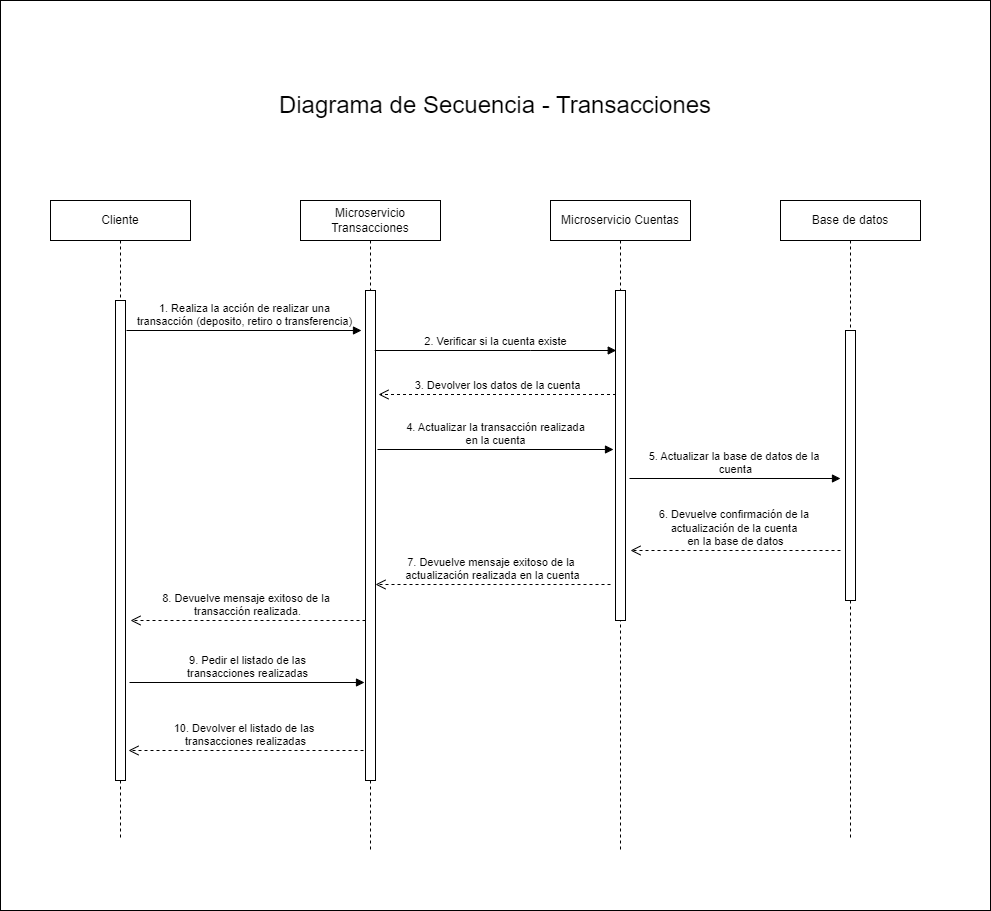

The diagram above was exported from draw.io. Its source (the exported page's mxGraphModel, read from the mxfile embedded in the PNG):
<mxGraphModel dx="972" dy="1092" grid="1" gridSize="10" guides="1" tooltips="1" connect="1" arrows="1" fold="1" page="1" pageScale="1" pageWidth="827" pageHeight="1169" math="0" shadow="0">
  <root>
    <mxCell id="0" />
    <mxCell id="1" parent="0" />
    <mxCell id="eak2P-Mca40ND3y6V28K-1" value="" style="rounded=0;whiteSpace=wrap;html=1;" vertex="1" parent="1">
      <mxGeometry x="210" y="120" width="990" height="910" as="geometry" />
    </mxCell>
    <mxCell id="eak2P-Mca40ND3y6V28K-2" value="Cliente" style="shape=umlLifeline;perimeter=lifelinePerimeter;whiteSpace=wrap;html=1;container=1;dropTarget=0;collapsible=0;recursiveResize=0;outlineConnect=0;portConstraint=eastwest;newEdgeStyle={&quot;curved&quot;:0,&quot;rounded&quot;:0};" vertex="1" parent="1">
      <mxGeometry x="260" y="320" width="140" height="640" as="geometry" />
    </mxCell>
    <mxCell id="eak2P-Mca40ND3y6V28K-3" value="" style="html=1;points=[[0,0,0,0,5],[0,1,0,0,-5],[1,0,0,0,5],[1,1,0,0,-5]];perimeter=orthogonalPerimeter;outlineConnect=0;targetShapes=umlLifeline;portConstraint=eastwest;newEdgeStyle={&quot;curved&quot;:0,&quot;rounded&quot;:0};" vertex="1" parent="eak2P-Mca40ND3y6V28K-2">
      <mxGeometry x="65" y="100" width="10" height="480" as="geometry" />
    </mxCell>
    <mxCell id="eak2P-Mca40ND3y6V28K-5" value="Microservicio Transacciones" style="shape=umlLifeline;perimeter=lifelinePerimeter;whiteSpace=wrap;html=1;container=1;dropTarget=0;collapsible=0;recursiveResize=0;outlineConnect=0;portConstraint=eastwest;newEdgeStyle={&quot;curved&quot;:0,&quot;rounded&quot;:0};" vertex="1" parent="1">
      <mxGeometry x="510" y="320" width="140" height="650" as="geometry" />
    </mxCell>
    <mxCell id="eak2P-Mca40ND3y6V28K-6" value="" style="html=1;points=[[0,0,0,0,5],[0,1,0,0,-5],[1,0,0,0,5],[1,1,0,0,-5]];perimeter=orthogonalPerimeter;outlineConnect=0;targetShapes=umlLifeline;portConstraint=eastwest;newEdgeStyle={&quot;curved&quot;:0,&quot;rounded&quot;:0};" vertex="1" parent="eak2P-Mca40ND3y6V28K-5">
      <mxGeometry x="65" y="90" width="10" height="490" as="geometry" />
    </mxCell>
    <mxCell id="eak2P-Mca40ND3y6V28K-9" value="Base de datos" style="shape=umlLifeline;perimeter=lifelinePerimeter;whiteSpace=wrap;html=1;container=1;dropTarget=0;collapsible=0;recursiveResize=0;outlineConnect=0;portConstraint=eastwest;newEdgeStyle={&quot;curved&quot;:0,&quot;rounded&quot;:0};" vertex="1" parent="1">
      <mxGeometry x="990" y="320" width="140" height="640" as="geometry" />
    </mxCell>
    <mxCell id="eak2P-Mca40ND3y6V28K-10" value="" style="html=1;points=[[0,0,0,0,5],[0,1,0,0,-5],[1,0,0,0,5],[1,1,0,0,-5]];perimeter=orthogonalPerimeter;outlineConnect=0;targetShapes=umlLifeline;portConstraint=eastwest;newEdgeStyle={&quot;curved&quot;:0,&quot;rounded&quot;:0};" vertex="1" parent="eak2P-Mca40ND3y6V28K-9">
      <mxGeometry x="65" y="130" width="10" height="270" as="geometry" />
    </mxCell>
    <mxCell id="eak2P-Mca40ND3y6V28K-12" value="1. Realiza la acción de realizar&amp;nbsp;una &lt;br&gt;transacción (deposito, retiro o transferencia)" style="html=1;verticalAlign=bottom;endArrow=block;curved=0;rounded=0;" edge="1" parent="1">
      <mxGeometry width="80" relative="1" as="geometry">
        <mxPoint x="336" y="450" as="sourcePoint" />
        <mxPoint x="571" y="450" as="targetPoint" />
      </mxGeometry>
    </mxCell>
    <mxCell id="eak2P-Mca40ND3y6V28K-13" value="2. Verificar si la cuenta existe" style="html=1;verticalAlign=bottom;endArrow=block;curved=0;rounded=0;" edge="1" parent="1">
      <mxGeometry width="80" relative="1" as="geometry">
        <mxPoint x="584.25" y="470" as="sourcePoint" />
        <mxPoint x="825.75" y="470" as="targetPoint" />
        <Array as="points">
          <mxPoint x="739.75" y="470" />
        </Array>
      </mxGeometry>
    </mxCell>
    <mxCell id="eak2P-Mca40ND3y6V28K-14" value="6. Devuelve confirmación de la&amp;nbsp;&lt;div&gt;actualización&amp;nbsp;de la cuenta&amp;nbsp;&lt;/div&gt;&lt;div&gt;en la base de datos&lt;/div&gt;" style="html=1;verticalAlign=bottom;endArrow=open;dashed=1;endSize=8;curved=0;rounded=0;" edge="1" parent="1">
      <mxGeometry relative="1" as="geometry">
        <mxPoint x="1050" y="670" as="sourcePoint" />
        <mxPoint x="840" y="670" as="targetPoint" />
        <Array as="points">
          <mxPoint x="1010" y="670" />
        </Array>
        <mxPoint as="offset" />
      </mxGeometry>
    </mxCell>
    <mxCell id="eak2P-Mca40ND3y6V28K-15" value="7. Devuelve mensaje exitoso de la&amp;nbsp;&lt;div&gt;actualización realizada en la cuenta&lt;/div&gt;" style="html=1;verticalAlign=bottom;endArrow=open;dashed=1;endSize=8;curved=0;rounded=0;" edge="1" parent="1" target="eak2P-Mca40ND3y6V28K-6">
      <mxGeometry relative="1" as="geometry">
        <mxPoint x="820" y="704" as="sourcePoint" />
        <mxPoint x="339.25" y="704" as="targetPoint" />
      </mxGeometry>
    </mxCell>
    <mxCell id="eak2P-Mca40ND3y6V28K-16" value="Microservicio Cuentas" style="shape=umlLifeline;perimeter=lifelinePerimeter;whiteSpace=wrap;html=1;container=1;dropTarget=0;collapsible=0;recursiveResize=0;outlineConnect=0;portConstraint=eastwest;newEdgeStyle={&quot;curved&quot;:0,&quot;rounded&quot;:0};" vertex="1" parent="1">
      <mxGeometry x="760" y="320" width="140" height="650" as="geometry" />
    </mxCell>
    <mxCell id="eak2P-Mca40ND3y6V28K-20" value="" style="html=1;points=[[0,0,0,0,5],[0,1,0,0,-5],[1,0,0,0,5],[1,1,0,0,-5]];perimeter=orthogonalPerimeter;outlineConnect=0;targetShapes=umlLifeline;portConstraint=eastwest;newEdgeStyle={&quot;curved&quot;:0,&quot;rounded&quot;:0};" vertex="1" parent="eak2P-Mca40ND3y6V28K-16">
      <mxGeometry x="65" y="90" width="10" height="330" as="geometry" />
    </mxCell>
    <mxCell id="eak2P-Mca40ND3y6V28K-25" value="5. Actualizar la base de datos de la&amp;nbsp;&lt;br&gt;cuenta" style="html=1;verticalAlign=bottom;endArrow=block;curved=0;rounded=0;" edge="1" parent="1">
      <mxGeometry width="80" relative="1" as="geometry">
        <mxPoint x="839" y="598" as="sourcePoint" />
        <mxPoint x="1050" y="598" as="targetPoint" />
      </mxGeometry>
    </mxCell>
    <mxCell id="eak2P-Mca40ND3y6V28K-34" value="&lt;font style=&quot;font-size: 24px;&quot;&gt;Diagrama de Secuencia - Transacciones&lt;/font&gt;" style="text;html=1;align=center;verticalAlign=middle;whiteSpace=wrap;rounded=0;" vertex="1" parent="1">
      <mxGeometry x="470" y="210" width="470" height="30" as="geometry" />
    </mxCell>
    <mxCell id="HRcsXYUWxLMnrPb59esw-2" value="3. Devolver los datos de la cuenta" style="html=1;verticalAlign=bottom;endArrow=open;dashed=1;endSize=8;curved=0;rounded=0;" edge="1" parent="1">
      <mxGeometry relative="1" as="geometry">
        <mxPoint x="825.5" y="514" as="sourcePoint" />
        <mxPoint x="588" y="514" as="targetPoint" />
      </mxGeometry>
    </mxCell>
    <mxCell id="HRcsXYUWxLMnrPb59esw-3" value="4. Actualizar la transacción realizada &lt;br&gt;en la cuenta" style="html=1;verticalAlign=bottom;endArrow=block;curved=0;rounded=0;" edge="1" parent="1">
      <mxGeometry width="80" relative="1" as="geometry">
        <mxPoint x="587" y="569" as="sourcePoint" />
        <mxPoint x="823" y="569" as="targetPoint" />
      </mxGeometry>
    </mxCell>
    <mxCell id="HRcsXYUWxLMnrPb59esw-4" value="8. Devuelve mensaje exitoso de la&amp;nbsp;&lt;div&gt;transacción realizada.&lt;/div&gt;" style="html=1;verticalAlign=bottom;endArrow=open;dashed=1;endSize=8;curved=0;rounded=0;" edge="1" parent="1">
      <mxGeometry relative="1" as="geometry">
        <mxPoint x="575" y="740" as="sourcePoint" />
        <mxPoint x="340" y="740" as="targetPoint" />
      </mxGeometry>
    </mxCell>
    <mxCell id="HRcsXYUWxLMnrPb59esw-5" value="9. Pedir el listado de las &lt;br&gt;transacciones realizadas" style="html=1;verticalAlign=bottom;endArrow=block;curved=0;rounded=0;" edge="1" parent="1">
      <mxGeometry width="80" relative="1" as="geometry">
        <mxPoint x="339" y="802" as="sourcePoint" />
        <mxPoint x="574" y="802" as="targetPoint" />
      </mxGeometry>
    </mxCell>
    <mxCell id="HRcsXYUWxLMnrPb59esw-6" value="10. Devolver el listado de las&amp;nbsp;&lt;br&gt;transacciones realizadas" style="html=1;verticalAlign=bottom;endArrow=open;dashed=1;endSize=8;curved=0;rounded=0;" edge="1" parent="1">
      <mxGeometry relative="1" as="geometry">
        <mxPoint x="573" y="870" as="sourcePoint" />
        <mxPoint x="338" y="870" as="targetPoint" />
      </mxGeometry>
    </mxCell>
  </root>
</mxGraphModel>